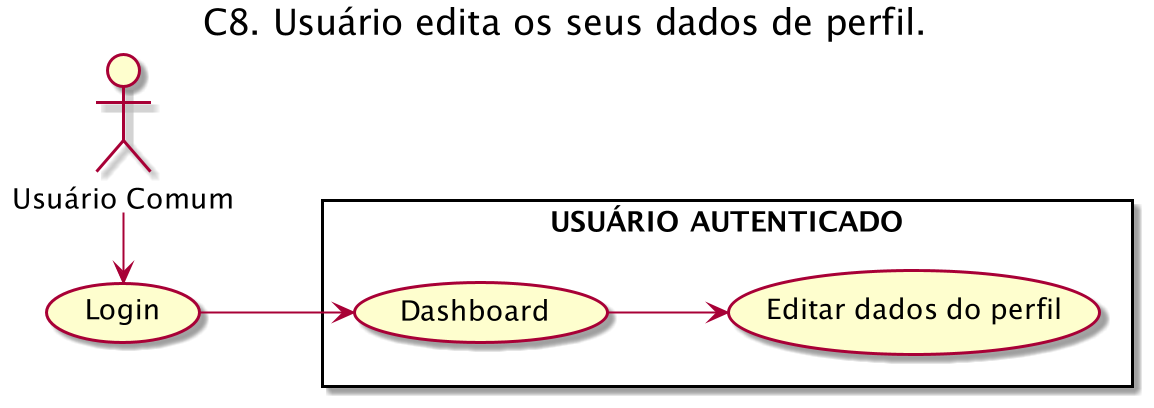

The diagram above was rendered by PlantUML. Its source (embedded in the PNG):
@startuml
left to right direction
title "C8. Usuário edita os seus dados de perfil."

User as "Usuário Comum"

rectangle "USUÁRIO AUTENTICADO" {
    (Editar dados do perfil) as FavEmpresa
    (Dashboard) as VerEmpresas
}

(Login) as Login

User -r--> Login
Login --> VerEmpresas
VerEmpresas --> FavEmpresa
@enduml